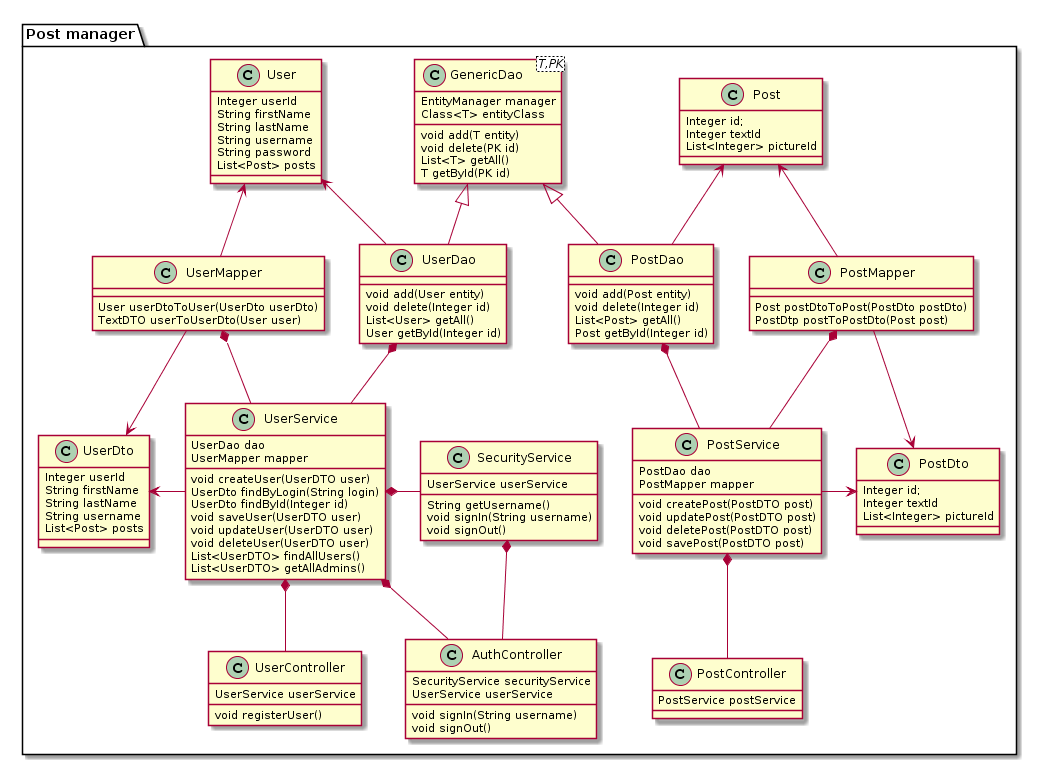

The diagram above was rendered by PlantUML. Its source (embedded in the PNG):
@startuml
package "Post manager"{

     UserService -down-* UserDao
     UserService -down-* UserMapper
     UserService -left-> UserDto
     UserMapper -down-> UserDto
     UserMapper -up-> User
     UserDao -up-> User
     UserDao -up-|> GenericDao
     UserController -down-* UserService
     PostController -down-* PostService
     AuthController -down-* UserService
     AuthController -down-* SecurityService
     SecurityService -right-* UserService
 
     PostService -down-* PostDao
     PostService -down-* PostMapper
     PostService -right-> PostDto
     PostMapper -down-> PostDto
     PostMapper -up-> Post
     PostDao -up-> Post
     PostDao -up-|> GenericDao
   
     class User {
        Integer userId
        String firstName
        String lastName
        String username
        String password
        List<Post> posts
    }
    
    class Post {
        Integer id;
        Integer textId
        List<Integer> pictureId
    }
    
    class UserDao {
        void add(User entity)
        void delete(Integer id)
        List<User> getAll()
        User getById(Integer id)
    }
   
    class GenericDao<T,PK>{
        EntityManager manager
        Class<T> entityClass
        void add(T entity)
        void delete(PK id)
        List<T> getAll()
        T getById(PK id)
    }
    
     class PostDao{
        void add(Post entity)
        void delete(Integer id)
        List<Post> getAll()
        Post getById(Integer id)
    }
    
    class PostDto {
        Integer id;
        Integer textId
        List<Integer> pictureId
    }
    
    class UserDto {
        Integer userId
        String firstName
        String lastName
        String username
        List<Post> posts
    }

    class UserMapper{
        User userDtoToUser(UserDto userDto)
        TextDTO userToUserDto(User user)
    }

    class PostMapper{
        Post postDtoToPost(PostDto postDto)
        PostDtp postToPostDto(Post post)
    }

    class UserService {
        UserDao dao
        UserMapper mapper
        void createUser(UserDTO user)
        UserDto findByLogin(String login)
        UserDto findById(Integer id)
        void saveUser(UserDTO user)
        void updateUser(UserDTO user)
        void deleteUser(UserDTO user)
        List<UserDTO> findAllUsers()
        List<UserDTO> getAllAdmins()

    }
    
    class PostService {
        PostDao dao
        PostMapper mapper
        void createPost(PostDTO post)
        void updatePost(PostDTO post)
        void deletePost(PostDTO post)
        void savePost(PostDTO post)
    }
    
    class UserController {
        UserService userService
        void registerUser()
    }

    class PostController {
        PostService postService
    }
    
     class AuthController {
        SecurityService securityService
        UserService userService
        void signIn(String username)
        void signOut()
    }
    
     class SecurityService {
         UserService userService
         String getUsername()
         void signIn(String username)
         void signOut()
    }
}
@enduml